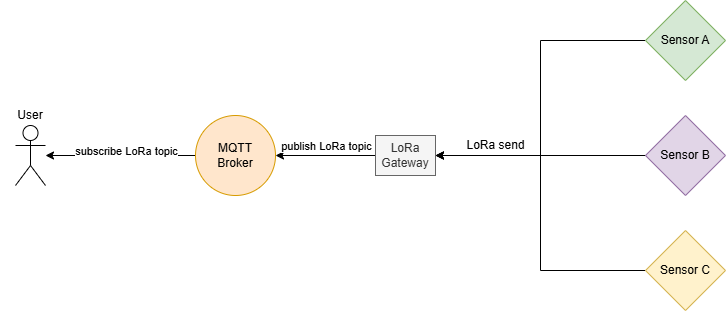

The diagram above was exported from draw.io. Its source (the exported page's mxGraphModel, read from the mxfile embedded in the PNG):
<mxGraphModel dx="1042" dy="626" grid="1" gridSize="10" guides="1" tooltips="1" connect="1" arrows="1" fold="1" page="1" pageScale="1" pageWidth="827" pageHeight="1169" math="0" shadow="0">
  <root>
    <mxCell id="0" />
    <mxCell id="1" parent="0" />
    <mxCell id="oJ5XZEaevEGctSG1Mu0V-2" value="&lt;div&gt;&lt;br&gt;&lt;/div&gt;" style="shape=umlActor;verticalLabelPosition=bottom;verticalAlign=top;html=1;outlineConnect=0;" parent="1" vertex="1">
      <mxGeometry x="320" y="325" width="30" height="60" as="geometry" />
    </mxCell>
    <mxCell id="5Igge02F2vjmrMRrUZae-3" style="rounded=0;orthogonalLoop=1;jettySize=auto;html=1;startArrow=classic;startFill=1;endArrow=none;endFill=0;entryX=0;entryY=0.5;entryDx=0;entryDy=0;" parent="1" source="oJ5XZEaevEGctSG1Mu0V-2" target="5Igge02F2vjmrMRrUZae-10" edge="1">
      <mxGeometry relative="1" as="geometry">
        <mxPoint x="370" y="355" as="sourcePoint" />
        <mxPoint x="420" y="550" as="targetPoint" />
      </mxGeometry>
    </mxCell>
    <mxCell id="5Igge02F2vjmrMRrUZae-6" value="subscribe LoRa topic" style="edgeLabel;html=1;align=center;verticalAlign=middle;resizable=0;points=[];" parent="5Igge02F2vjmrMRrUZae-3" vertex="1" connectable="0">
      <mxGeometry x="-0.0958" relative="1" as="geometry">
        <mxPoint x="12" y="-5" as="offset" />
      </mxGeometry>
    </mxCell>
    <mxCell id="oJ5XZEaevEGctSG1Mu0V-15" value="User" style="text;html=1;align=center;verticalAlign=middle;whiteSpace=wrap;rounded=0;" parent="1" vertex="1">
      <mxGeometry x="305" y="300" width="60" height="30" as="geometry" />
    </mxCell>
    <mxCell id="oJ5XZEaevEGctSG1Mu0V-30" style="edgeStyle=orthogonalEdgeStyle;rounded=0;orthogonalLoop=1;jettySize=auto;html=1;exitX=0;exitY=0.5;exitDx=0;exitDy=0;entryX=1;entryY=0.5;entryDx=0;entryDy=0;" parent="1" source="oJ5XZEaevEGctSG1Mu0V-25" target="5Igge02F2vjmrMRrUZae-1" edge="1">
      <mxGeometry relative="1" as="geometry">
        <mxPoint x="720" y="355" as="targetPoint" />
      </mxGeometry>
    </mxCell>
    <mxCell id="oJ5XZEaevEGctSG1Mu0V-25" value="Sensor A" style="rhombus;whiteSpace=wrap;html=1;fillColor=#d5e8d4;strokeColor=#82b366;" parent="1" vertex="1">
      <mxGeometry x="950" y="200" width="80" height="80" as="geometry" />
    </mxCell>
    <mxCell id="oJ5XZEaevEGctSG1Mu0V-29" style="edgeStyle=orthogonalEdgeStyle;rounded=0;orthogonalLoop=1;jettySize=auto;html=1;exitX=0;exitY=0.5;exitDx=0;exitDy=0;entryX=1;entryY=0.5;entryDx=0;entryDy=0;" parent="1" source="oJ5XZEaevEGctSG1Mu0V-26" target="5Igge02F2vjmrMRrUZae-1" edge="1">
      <mxGeometry relative="1" as="geometry">
        <mxPoint x="720" y="355" as="targetPoint" />
      </mxGeometry>
    </mxCell>
    <mxCell id="oJ5XZEaevEGctSG1Mu0V-26" value="Sensor B" style="rhombus;whiteSpace=wrap;html=1;fillColor=#e1d5e7;strokeColor=#9673a6;" parent="1" vertex="1">
      <mxGeometry x="950" y="315" width="80" height="80" as="geometry" />
    </mxCell>
    <mxCell id="oJ5XZEaevEGctSG1Mu0V-28" style="edgeStyle=orthogonalEdgeStyle;rounded=0;orthogonalLoop=1;jettySize=auto;html=1;exitX=0;exitY=0.5;exitDx=0;exitDy=0;entryX=1;entryY=0.5;entryDx=0;entryDy=0;" parent="1" source="oJ5XZEaevEGctSG1Mu0V-27" target="5Igge02F2vjmrMRrUZae-1" edge="1">
      <mxGeometry relative="1" as="geometry">
        <mxPoint x="720" y="355" as="targetPoint" />
      </mxGeometry>
    </mxCell>
    <mxCell id="oJ5XZEaevEGctSG1Mu0V-27" value="Sensor C" style="rhombus;whiteSpace=wrap;html=1;fillColor=#fff2cc;strokeColor=#d6b656;" parent="1" vertex="1">
      <mxGeometry x="950" y="430" width="80" height="80" as="geometry" />
    </mxCell>
    <mxCell id="oJ5XZEaevEGctSG1Mu0V-31" value="LoRa send" style="text;html=1;align=center;verticalAlign=middle;resizable=0;points=[];autosize=1;strokeColor=none;fillColor=none;" parent="1" vertex="1">
      <mxGeometry x="760" y="330" width="80" height="30" as="geometry" />
    </mxCell>
    <mxCell id="5Igge02F2vjmrMRrUZae-5" style="rounded=0;orthogonalLoop=1;jettySize=auto;html=1;exitX=0;exitY=0.5;exitDx=0;exitDy=0;entryX=1;entryY=0.5;entryDx=0;entryDy=0;" parent="1" source="5Igge02F2vjmrMRrUZae-1" target="5Igge02F2vjmrMRrUZae-10" edge="1">
      <mxGeometry relative="1" as="geometry">
        <mxPoint x="660" y="355" as="targetPoint" />
      </mxGeometry>
    </mxCell>
    <mxCell id="5Igge02F2vjmrMRrUZae-9" value="publish LoRa topic" style="edgeLabel;html=1;align=center;verticalAlign=middle;resizable=0;points=[];" parent="5Igge02F2vjmrMRrUZae-5" vertex="1" connectable="0">
      <mxGeometry x="0.2128" y="1" relative="1" as="geometry">
        <mxPoint x="11" y="-11" as="offset" />
      </mxGeometry>
    </mxCell>
    <mxCell id="5Igge02F2vjmrMRrUZae-1" value="LoRa Gateway" style="rounded=0;whiteSpace=wrap;html=1;fillColor=#f5f5f5;fontColor=#333333;strokeColor=#666666;" parent="1" vertex="1">
      <mxGeometry x="680" y="335" width="60" height="40" as="geometry" />
    </mxCell>
    <mxCell id="5Igge02F2vjmrMRrUZae-10" value="MQTT&lt;br&gt;Broker" style="ellipse;whiteSpace=wrap;html=1;aspect=fixed;fillColor=#ffe6cc;strokeColor=#d79b00;" parent="1" vertex="1">
      <mxGeometry x="500" y="315" width="80" height="80" as="geometry" />
    </mxCell>
  </root>
</mxGraphModel>